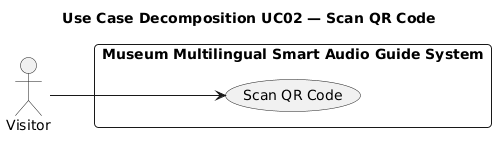

The diagram above was rendered by PlantUML. Its source (embedded in the PNG):
@startuml
title Use Case Decomposition UC02 — Scan QR Code
left to right direction
skinparam defaultFontName Arial
skinparam packageStyle rectangle
skinparam roundCorner 8
skinparam shadowing false

actor "Visitor" as Visitor

rectangle "Museum Multilingual Smart Audio Guide System" {
  usecase "Scan QR Code" as UC02
}

Visitor --> UC02
@enduml